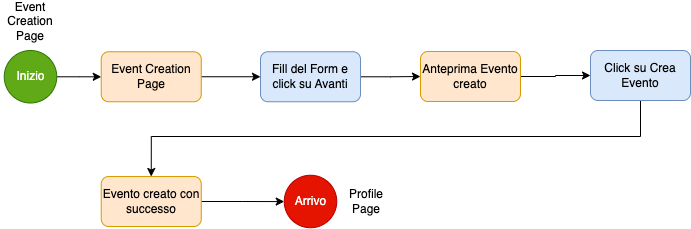

The diagram above was exported from draw.io. Its source (the exported page's mxGraphModel, read from the mxfile embedded in the PNG):
<mxGraphModel dx="1306" dy="2004" grid="1" gridSize="10" guides="1" tooltips="1" connect="1" arrows="1" fold="1" page="1" pageScale="1" pageWidth="827" pageHeight="1169" math="0" shadow="0">
  <root>
    <mxCell id="0" />
    <mxCell id="1" parent="0" />
    <mxCell id="xPo3s3iiTBHzX5Kv2DWH-1" value="" style="edgeStyle=orthogonalEdgeStyle;rounded=0;orthogonalLoop=1;jettySize=auto;html=1;" parent="1" source="xPo3s3iiTBHzX5Kv2DWH-2" target="xPo3s3iiTBHzX5Kv2DWH-5" edge="1">
      <mxGeometry relative="1" as="geometry" />
    </mxCell>
    <mxCell id="xPo3s3iiTBHzX5Kv2DWH-2" value="Inizio&lt;span style=&quot;white-space: pre;&quot;&gt;&#09;&lt;/span&gt;" style="ellipse;whiteSpace=wrap;html=1;aspect=fixed;fillColor=#60a917;strokeColor=#2D7600;fontColor=#ffffff;" parent="1" vertex="1">
      <mxGeometry x="43.75" y="-886" width="52.5" height="52.5" as="geometry" />
    </mxCell>
    <mxCell id="xPo3s3iiTBHzX5Kv2DWH-3" value="Event Creation Page" style="text;html=1;strokeColor=none;fillColor=none;align=center;verticalAlign=middle;whiteSpace=wrap;rounded=0;" parent="1" vertex="1">
      <mxGeometry x="40" y="-930" width="60" height="30" as="geometry" />
    </mxCell>
    <mxCell id="xPo3s3iiTBHzX5Kv2DWH-30" value="" style="edgeStyle=orthogonalEdgeStyle;rounded=0;orthogonalLoop=1;jettySize=auto;html=1;" parent="1" source="xPo3s3iiTBHzX5Kv2DWH-5" target="xPo3s3iiTBHzX5Kv2DWH-29" edge="1">
      <mxGeometry relative="1" as="geometry" />
    </mxCell>
    <mxCell id="xPo3s3iiTBHzX5Kv2DWH-5" value="Event Creation Page" style="rounded=1;whiteSpace=wrap;html=1;fillColor=#ffe6cc;strokeColor=#d79b00;" parent="1" vertex="1">
      <mxGeometry x="140.75" y="-884.75" width="100" height="50" as="geometry" />
    </mxCell>
    <mxCell id="xPo3s3iiTBHzX5Kv2DWH-32" value="" style="edgeStyle=orthogonalEdgeStyle;rounded=0;orthogonalLoop=1;jettySize=auto;html=1;" parent="1" source="xPo3s3iiTBHzX5Kv2DWH-29" target="xPo3s3iiTBHzX5Kv2DWH-31" edge="1">
      <mxGeometry relative="1" as="geometry" />
    </mxCell>
    <mxCell id="xPo3s3iiTBHzX5Kv2DWH-29" value="Fill del Form e click su Avanti" style="rounded=1;whiteSpace=wrap;html=1;fillColor=#dae8fc;strokeColor=#6c8ebf;" parent="1" vertex="1">
      <mxGeometry x="300" y="-884.75" width="100" height="50" as="geometry" />
    </mxCell>
    <mxCell id="xPo3s3iiTBHzX5Kv2DWH-34" value="" style="edgeStyle=orthogonalEdgeStyle;rounded=0;orthogonalLoop=1;jettySize=auto;html=1;" parent="1" source="xPo3s3iiTBHzX5Kv2DWH-31" target="xPo3s3iiTBHzX5Kv2DWH-33" edge="1">
      <mxGeometry relative="1" as="geometry" />
    </mxCell>
    <mxCell id="xPo3s3iiTBHzX5Kv2DWH-31" value="Anteprima Evento creato" style="rounded=1;whiteSpace=wrap;html=1;fillColor=#ffe6cc;strokeColor=#d79b00;" parent="1" vertex="1">
      <mxGeometry x="460" y="-885" width="100" height="50" as="geometry" />
    </mxCell>
    <mxCell id="xPo3s3iiTBHzX5Kv2DWH-36" style="edgeStyle=orthogonalEdgeStyle;rounded=0;orthogonalLoop=1;jettySize=auto;html=1;entryX=0.5;entryY=0;entryDx=0;entryDy=0;" parent="1" source="xPo3s3iiTBHzX5Kv2DWH-33" target="xPo3s3iiTBHzX5Kv2DWH-35" edge="1">
      <mxGeometry relative="1" as="geometry">
        <Array as="points">
          <mxPoint x="680" y="-800" />
          <mxPoint x="191" y="-800" />
        </Array>
      </mxGeometry>
    </mxCell>
    <mxCell id="xPo3s3iiTBHzX5Kv2DWH-33" value="Click su Crea Evento" style="rounded=1;whiteSpace=wrap;html=1;fillColor=#dae8fc;strokeColor=#6c8ebf;" parent="1" vertex="1">
      <mxGeometry x="630" y="-886" width="100" height="50" as="geometry" />
    </mxCell>
    <mxCell id="xPo3s3iiTBHzX5Kv2DWH-38" value="" style="edgeStyle=orthogonalEdgeStyle;rounded=0;orthogonalLoop=1;jettySize=auto;html=1;" parent="1" source="xPo3s3iiTBHzX5Kv2DWH-35" target="xPo3s3iiTBHzX5Kv2DWH-37" edge="1">
      <mxGeometry relative="1" as="geometry" />
    </mxCell>
    <mxCell id="xPo3s3iiTBHzX5Kv2DWH-35" value="Evento creato con successo" style="rounded=1;whiteSpace=wrap;html=1;fillColor=#ffe6cc;strokeColor=#d79b00;" parent="1" vertex="1">
      <mxGeometry x="140.75" y="-760" width="100" height="50" as="geometry" />
    </mxCell>
    <mxCell id="xPo3s3iiTBHzX5Kv2DWH-37" value="Arrivo" style="ellipse;whiteSpace=wrap;html=1;aspect=fixed;fillColor=#e51400;strokeColor=#B20000;fontColor=#ffffff;" parent="1" vertex="1">
      <mxGeometry x="323.75" y="-761.25" width="52.5" height="52.5" as="geometry" />
    </mxCell>
    <mxCell id="xPo3s3iiTBHzX5Kv2DWH-39" value="Profile Page" style="text;html=1;strokeColor=none;fillColor=none;align=center;verticalAlign=middle;whiteSpace=wrap;rounded=0;" parent="1" vertex="1">
      <mxGeometry x="376.25" y="-750" width="60" height="30" as="geometry" />
    </mxCell>
  </root>
</mxGraphModel>